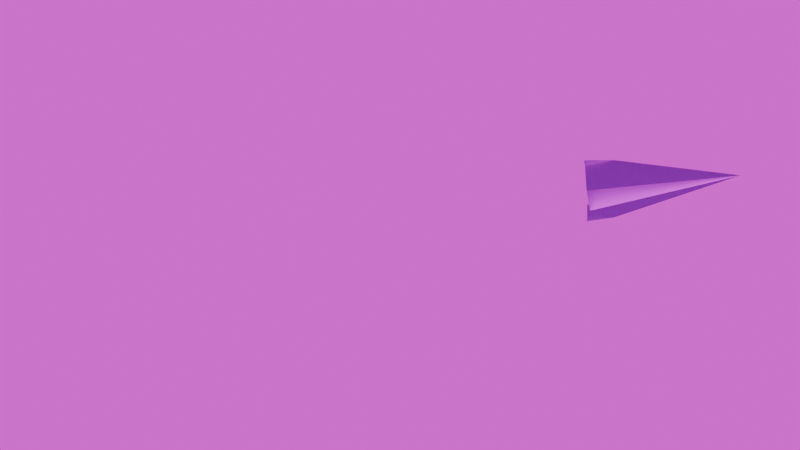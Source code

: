 # Source: paperPlaneDataset.blend  (saved by Blender 4.2.66; exported with 4.5.12 LTS)
import bpy
from mathutils import Matrix  # noqa: F401  (used for matrix-valued properties, if any)

bpy.ops.wm.read_factory_settings(use_empty=True)
scene = bpy.context.scene
scene.name = 'Scene'

# ---- collections
col_collection = bpy.data.collections.new('Collection'); scene.collection.children.link(col_collection)
col_paper_plane = bpy.data.collections.new('Paper Plane'); col_collection.children.link(col_paper_plane)

# ---- images (referenced by path relative to the original .blend; pixels are not part of the script)
import os
ASSET_DIR = os.environ.get("B2B_ASSET_DIR", "")  # directory of the original .blend (textures are referenced by path, not embedded)
HERE = os.path.dirname(os.path.abspath(__file__))  # packed textures are extracted next to this script under _unpacked/

def load_image(name, relpath, width, height, colorspace="sRGB"):
    """Load a texture the original file referenced (path relative to the .blend, or extracted next to this script)."""
    p = next((c for c in (os.path.join(HERE, relpath), os.path.join(ASSET_DIR, relpath)) if relpath and os.path.exists(c)), "")
    if p:
        img = bpy.data.images.load(p, check_existing=True)
        img.name = name
    else:  # same state as the original file: an image datablock whose file is absent (Cycles renders it pink)
        img = bpy.data.images.new(name, width, height)
        img.source = "FILE"
        img.filepath = "//" + (relpath or name)
    img.colorspace_settings.name = colorspace
    return img
img_lilienstein_4k_exr = load_image('lilienstein_4k.exr', 'lilienstein_4k.exr', 1024, 1024, 'Linear Rec.709')

# ---- materials (node trees are filled in below, after node groups)
mat_material_001 = bpy.data.materials.new('Material.001')

# ---- material node trees
mat_material_001.use_nodes = True; mat_material_001.node_tree.nodes.clear()
_N = mat_material_001.node_tree.nodes; _L = mat_material_001.node_tree.links
n0 = _N.new('ShaderNodeOutputMaterial'); n0.name = 'Material Output'; n0.location = (421, 300)
n1 = _N.new('ShaderNodeMapRange'); n1.name = 'Map Range'; n1.location = (-377, 625)
n1.clamp = False
n1.inputs[1].default_value = 0.6
n1.inputs[3].default_value = 1.0
n1.inputs[4].default_value = 0.0
n2 = _N.new('ShaderNodeAmbientOcclusion'); n2.name = 'Ambient Occlusion'; n2.location = (-591, 612)
n2.samples = 1
n2.inside = True
n2.only_local = True
n2.inputs[1].default_value = 0.11
n3 = _N.new('ShaderNodeBump'); n3.name = 'Bump'; n3.location = (-17, 277)
n3.inputs[0].default_value = 0.5
n3.inputs[1].default_value = 0.8
n3.inputs[2].default_value = 1.0
n4 = _N.new('ShaderNodeMapping'); n4.name = 'Mapping'; n4.location = (-791, 288)
n4.inputs[3].default_value = (36.5, 36.5, 36.5)
n5 = _N.new('ShaderNodeTexCoord'); n5.name = 'Texture Coordinate'; n5.location = (-971, 288)
n6 = _N.new('ShaderNodeMix'); n6.name = 'Mix.001'; n6.location = (-47, 545)
n6.data_type = 'RGBA'
n7 = _N.new('ShaderNodeBsdfDiffuse'); n7.name = 'Diffuse BSDF'; n7.location = (178, 364)
n7.inputs[1].default_value = 1.0
n8 = _N.new('ShaderNodeValToRGB'); n8.name = 'Color Ramp'; n8.location = (-400, 334)
while len(n8.color_ramp.elements) > 1: n8.color_ramp.elements.remove(n8.color_ramp.elements[-1])
n8.color_ramp.elements[0].position = 0.3931; n8.color_ramp.elements[0].color = (0.0, 0.0, 0.0, 1.0)
_e = n8.color_ramp.elements.new(0.4313); _e.color = (0.614, 0.9053, 1.0, 1.0)
n9 = _N.new('ShaderNodeTexNoise'); n9.name = 'Noise Texture'; n9.location = (-611, 328)
n9.inputs[1].default_value = -2.8
n9.inputs[2].default_value = 5.8
n9.inputs[3].default_value = 12.9
n9.inputs[4].default_value = 1.0
_L.new(n7.outputs[0], n0.inputs[0])
_L.new(n2.outputs[0], n1.inputs[0])
_L.new(n9.outputs[0], n8.inputs[0])
_L.new(n4.outputs[0], n9.inputs[0])
_L.new(n5.outputs[3], n4.inputs[0])
_L.new(n8.outputs[0], n6.inputs[7])
_L.new(n6.outputs[2], n7.inputs[0])
_L.new(n1.outputs[0], n6.inputs[6])
_L.new(n9.outputs[0], n6.inputs[0])
n0.is_active_output = True

# ---- world
world_world = bpy.data.worlds.new('World'); scene.world = world_world
world_world.use_nodes = True; world_world.node_tree.nodes.clear()
_N = world_world.node_tree.nodes; _L = world_world.node_tree.links
n0 = _N.new('ShaderNodeOutputWorld'); n0.name = 'World Output'; n0.location = (300, 300)
n1 = _N.new('ShaderNodeBackground'); n1.name = 'Background'; n1.location = (10, 300)
n2 = _N.new('ShaderNodeTexEnvironment'); n2.name = 'Environment Texture'; n2.location = (-280, 260)
n2.image = img_lilienstein_4k_exr
_L.new(n1.outputs[0], n0.inputs[0])
_L.new(n2.outputs[0], n1.inputs[0])
n0.is_active_output = True
world_world.color = (0.05088, 0.05088, 0.05088)
world_world.sun_shadow_jitter_overblur = 0.0

# ---- cameras
cam_camera = bpy.data.cameras.new('Camera')
cam_camera.clip_end = 100.0
cam_camera.lens = 24.0
cam_camera.ortho_scale = 7.314

# ---- lights
light_sun = bpy.data.lights.new('Sun', 'SUN')
light_sun.energy = 1.0

# ---- meshes
me_plane = bpy.data.meshes.new('Plane')
me_plane.from_pydata([(0.08978, -0.1488, 0.03855), (4.136e-26, 0.1485, 0.02003), (4.136e-26, -0.1485, -0.02003), (0.02073, -0.1485, 0.02003), (0.08517, -0.1485, 0.0297), (0.08517, -0.0924, 0.03029)], [], [(2, 3, 1), (1, 3, 4, 5), (5, 4, 0)])
_uv = me_plane.uv_layers.new(name='UVMap')
_uv.uv.foreach_set('vector', [0.5, 0.0, 0.6498, 0.0, 0.5, 1.0, 0.5, 1.0, 0.6498, 0.0, 0.9176, 0.0, 0.9056, 0.1889, 0.9056, 0.1889, 0.9176, 0.0, 1.0, 0.0])
me_plane.materials.append(mat_material_001)
me_plane.update()

# ---- objects
ob_camera = bpy.data.objects.new('Camera', cam_camera)
ob_sun = bpy.data.objects.new('Sun', light_sun)
ob_paperplane = bpy.data.objects.new('PaperPlane', me_plane)

# ---- transforms, parenting, visibility, modifiers, constraints
ob_camera.location = (0.0, 0.0, 0.0)
ob_camera.rotation_euler = (2.042, 1.456e-08, 1.662)
ob_camera.lock_rotations_4d = False
ob_camera.empty_display_type = 'ARROWS'
ob_camera.color = (0.0, 0.0, 0.0, 0.0)
ob_camera.display_type = 'WIRE'
ob_camera.lineart.crease_threshold = 0.0
ob_sun.location = (0.0, 0.0, 100.0)
ob_sun.rotation_euler = (-0.3178, -0.2249, 0.03618)
ob_paperplane.location = (-0.9945, 0.4547, 0.5566)
ob_paperplane.rotation_euler = (0.01581, -0.2969, -0.1932)
_m = ob_paperplane.modifiers.new('Mirror', 'MIRROR')
_m.use_clip = True

# ---- collection membership
col_collection.objects.link(ob_camera)
col_collection.objects.link(ob_sun)
col_paper_plane.objects.link(ob_paperplane)

# ---- scene / render settings (as saved in the file)
scene.camera = ob_camera
scene.frame_start = 1; scene.frame_end = 50; scene.frame_set(1)
scene.render.engine = 'BLENDER_EEVEE_NEXT'
bpy.context.view_layer.update()

